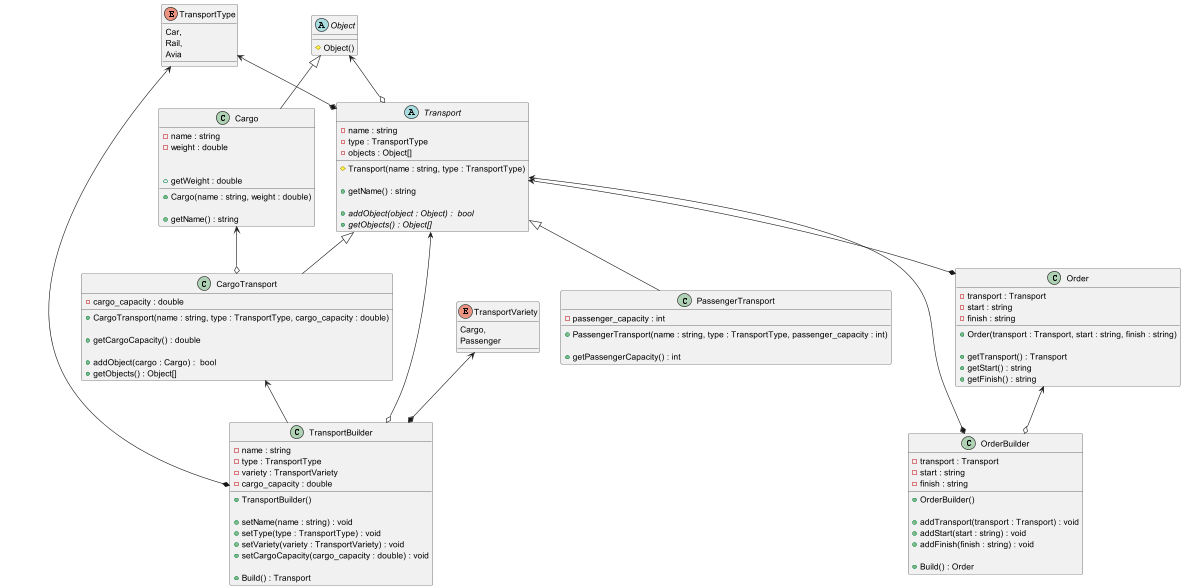

The diagram above was rendered by PlantUML. Its source (embedded in the PNG):
@startuml
'https://plantuml.com/class-diagram

enum TransportType {
Car,
Rail,
Avia
}

abstract class Object {
# Object()
}

Object <|-- Cargo
class Cargo {
- name : string
- weight : double

+ Cargo(name : string, weight : double)

+ getName() : string
+ getWeight : double
}


TransportType <--* Transport
Object <--o Transport
abstract class Transport {
- name : string
- type : TransportType
- objects : Object[]

# Transport(name : string, type : TransportType)

+ getName() : string

+ {abstract} addObject(object : Object) :  bool
+ {abstract} getObjects() : Object[]
}

Transport <|-- CargoTransport
Cargo <--o CargoTransport
class CargoTransport {
- cargo_capacity : double

+ CargoTransport(name : string, type : TransportType, cargo_capacity : double)

+ getCargoCapacity() : double

+ addObject(cargo : Cargo) :  bool
+ getObjects() : Object[]
}

Transport <|-- PassengerTransport
class PassengerTransport {
- passenger_capacity : int

+ PassengerTransport(name : string, type : TransportType, passenger_capacity : int)

+ getPassengerCapacity() : int
}

Transport <--* Order
class Order {
- transport : Transport
- start : string
- finish : string

+ Order(transport : Transport, start : string, finish : string)

+ getTransport() : Transport
+ getStart() : string
+ getFinish() : string
}

Transport <--* OrderBuilder
Order <--o OrderBuilder
class OrderBuilder{
- transport : Transport
- start : string
- finish : string

+ OrderBuilder()

+ addTransport(transport : Transport) : void
+ addStart(start : string) : void
+ addFinish(finish : string) : void

+ Build() : Order
}

enum TransportVariety {
Cargo,
Passenger
}


Transport <--o TransportBuilder
TransportType <--* TransportBuilder
TransportVariety <--* TransportBuilder
CargoTransport <-- TransportBuilder
class TransportBuilder {
- name : string
- type : TransportType
- variety : TransportVariety
- cargo_capacity : double

+ TransportBuilder()

+ setName(name : string) : void
+ setType(type : TransportType) : void
+ setVariety(variety : TransportVariety) : void
+ setCargoCapacity(cargo_capacity : double) : void

+ Build() : Transport
}

@enduml